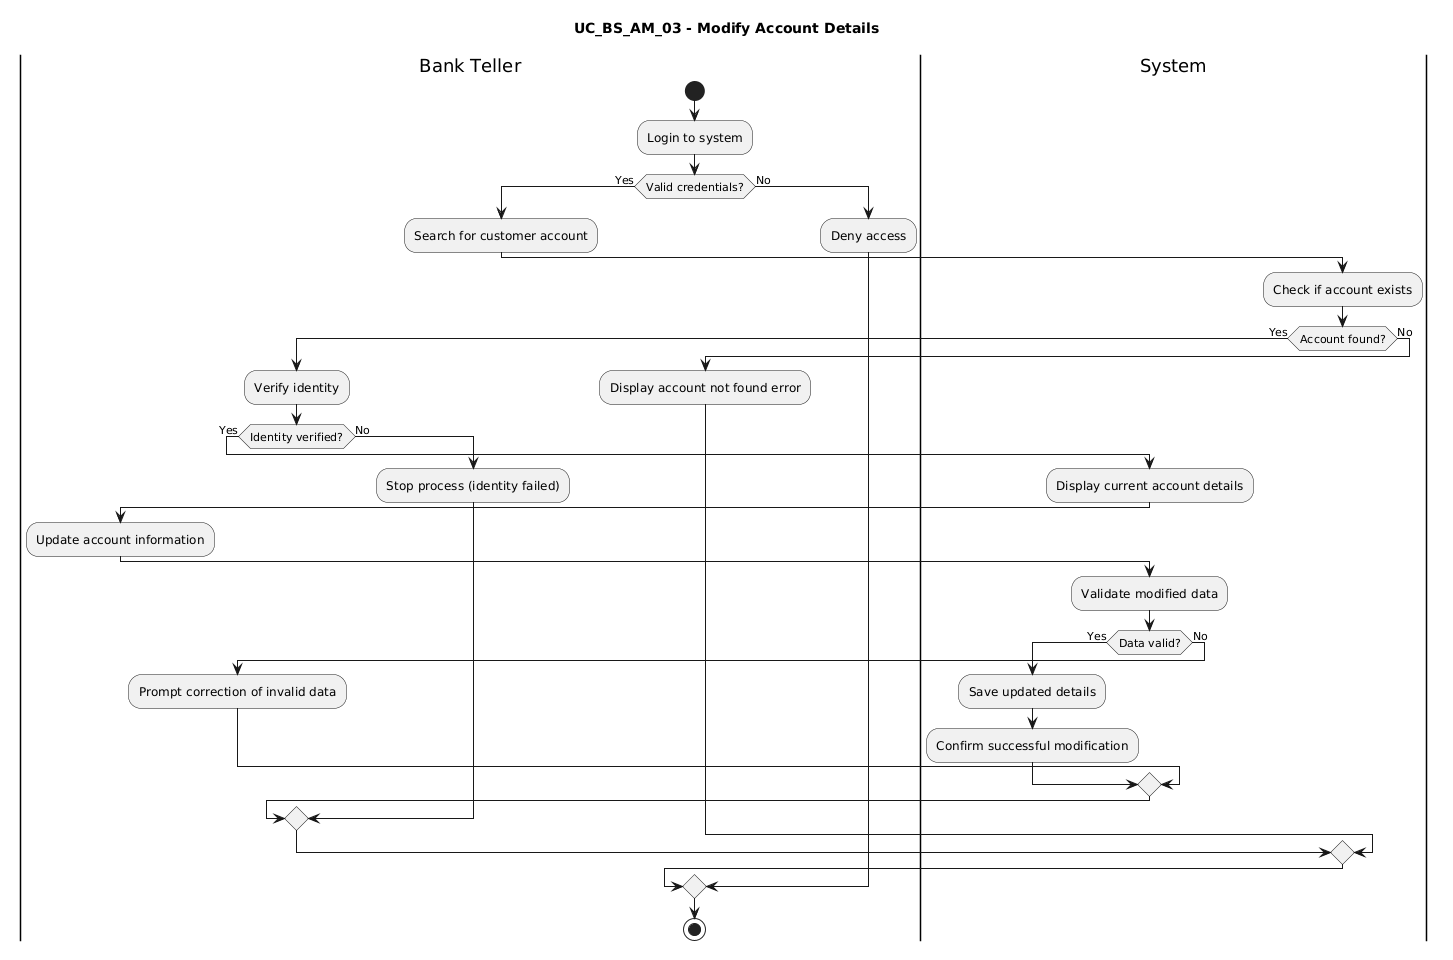

The diagram above was rendered by PlantUML. Its source (embedded in the PNG):
@startuml
title UC_BS_AM_03 - Modify Account Details 

|Bank Teller|
start
:Login to system;

if (Valid credentials?) then (Yes)
  :Search for customer account;

  |System|
  :Check if account exists;

  if (Account found?) then (Yes)

    |Bank Teller|
    :Verify identity;

    if (Identity verified?) then (Yes)

      |System|
      :Display current account details;

      |Bank Teller|
      :Update account information;

      |System|
      :Validate modified data;

      if (Data valid?) then (Yes)
        :Save updated details;
        :Confirm successful modification;
      else (No)
        |Bank Teller|
        :Prompt correction of invalid data;
      endif

    else (No)
      :Stop process (identity failed);
    endif

  else (No)
    :Display account not found error;
  endif

else (No)
  :Deny access;
endif

stop
@enduml